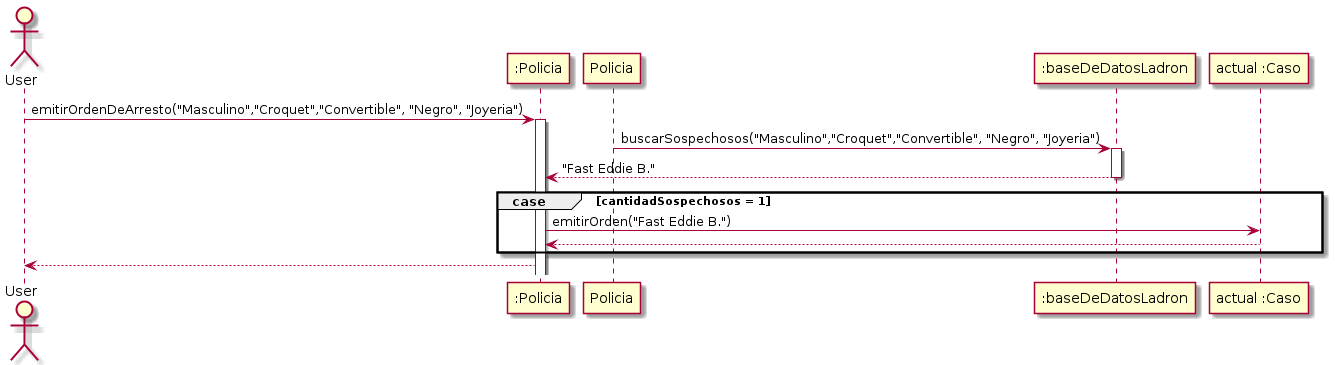

The diagram above was rendered by PlantUML. Its source (embedded in the PNG):
@startuml

Actor User

User -> ":Policia" : emitirOrdenDeArresto("Masculino","Croquet","Convertible", "Negro", "Joyeria")
Activate ":Policia"

"Policia" -> ":baseDeDatosLadron" : buscarSospechosos("Masculino","Croquet","Convertible", "Negro", "Joyeria")
activate ":baseDeDatosLadron"

":baseDeDatosLadron" --> ":Policia" : "Fast Eddie B."
deactivate ":baseDeDatosLadron"

group case [cantidadSospechosos = 1]

    ":Policia" -> "actual :Caso" : emitirOrden("Fast Eddie B.")

    "actual :Caso" --> ":Policia"

end

":Policia" --> User
deactivate "Policia"

@enduml